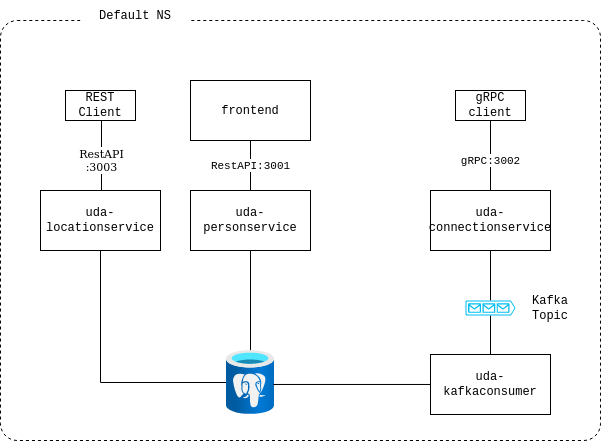

The diagram above was exported from draw.io. Its source (the exported page's mxGraphModel, read from the mxfile embedded in the PNG):
<mxGraphModel dx="2330" dy="1040" grid="1" gridSize="10" guides="1" tooltips="1" connect="1" arrows="1" fold="1" page="1" pageScale="1" pageWidth="850" pageHeight="1100" math="0" shadow="0">
  <root>
    <mxCell id="0" />
    <mxCell id="1" parent="0" />
    <mxCell id="C67ojBE6N0gTYgE861-t-1" value="" style="rounded=1;whiteSpace=wrap;html=1;dashed=1;fillColor=none;arcSize=4;" parent="1" vertex="1">
      <mxGeometry x="70" y="70" width="600" height="420" as="geometry" />
    </mxCell>
    <mxCell id="C67ojBE6N0gTYgE861-t-2" value="Default NS" style="text;html=1;strokeColor=none;fillColor=default;align=center;verticalAlign=middle;whiteSpace=wrap;rounded=0;fontFamily=Courier New;" parent="1" vertex="1">
      <mxGeometry x="150" y="50" width="110" height="30" as="geometry" />
    </mxCell>
    <mxCell id="C67ojBE6N0gTYgE861-t-8" value="RestAPI:3001" style="edgeStyle=orthogonalEdgeStyle;rounded=0;orthogonalLoop=1;jettySize=auto;html=1;fontFamily=Courier New;endArrow=none;endFill=0;" parent="1" source="C67ojBE6N0gTYgE861-t-3" target="C67ojBE6N0gTYgE861-t-4" edge="1">
      <mxGeometry relative="1" as="geometry" />
    </mxCell>
    <mxCell id="C67ojBE6N0gTYgE861-t-3" value="frontend" style="rounded=0;whiteSpace=wrap;html=1;fontFamily=Courier New;fillColor=none;" parent="1" vertex="1">
      <mxGeometry x="260" y="130" width="120" height="60" as="geometry" />
    </mxCell>
    <mxCell id="C67ojBE6N0gTYgE861-t-12" style="edgeStyle=orthogonalEdgeStyle;rounded=0;orthogonalLoop=1;jettySize=auto;html=1;fontFamily=Courier New;endArrow=none;endFill=0;" parent="1" source="C67ojBE6N0gTYgE861-t-4" target="C67ojBE6N0gTYgE861-t-11" edge="1">
      <mxGeometry relative="1" as="geometry" />
    </mxCell>
    <mxCell id="C67ojBE6N0gTYgE861-t-4" value="uda-personservice" style="rounded=0;whiteSpace=wrap;html=1;fontFamily=Courier New;fillColor=none;" parent="1" vertex="1">
      <mxGeometry x="260" y="240" width="120" height="60" as="geometry" />
    </mxCell>
    <mxCell id="C67ojBE6N0gTYgE861-t-13" style="edgeStyle=orthogonalEdgeStyle;rounded=0;orthogonalLoop=1;jettySize=auto;html=1;fontFamily=Courier New;endArrow=none;endFill=0;" parent="1" source="C67ojBE6N0gTYgE861-t-5" target="C67ojBE6N0gTYgE861-t-11" edge="1">
      <mxGeometry relative="1" as="geometry">
        <Array as="points">
          <mxPoint x="170" y="432" />
        </Array>
      </mxGeometry>
    </mxCell>
    <mxCell id="C67ojBE6N0gTYgE861-t-5" value="uda-locationservice" style="rounded=0;whiteSpace=wrap;html=1;fontFamily=Courier New;fillColor=none;" parent="1" vertex="1">
      <mxGeometry x="110" y="240" width="120" height="60" as="geometry" />
    </mxCell>
    <mxCell id="C67ojBE6N0gTYgE861-t-19" style="edgeStyle=orthogonalEdgeStyle;rounded=0;orthogonalLoop=1;jettySize=auto;html=1;entryX=0.5;entryY=0;entryDx=0;entryDy=0;entryPerimeter=0;fontFamily=Courier New;endArrow=none;endFill=0;" parent="1" source="C67ojBE6N0gTYgE861-t-6" target="C67ojBE6N0gTYgE861-t-16" edge="1">
      <mxGeometry relative="1" as="geometry" />
    </mxCell>
    <mxCell id="C67ojBE6N0gTYgE861-t-6" value="uda-connectionservice" style="rounded=0;whiteSpace=wrap;html=1;fontFamily=Courier New;fillColor=none;" parent="1" vertex="1">
      <mxGeometry x="500" y="240" width="120" height="60" as="geometry" />
    </mxCell>
    <mxCell id="C67ojBE6N0gTYgE861-t-7" style="edgeStyle=orthogonalEdgeStyle;rounded=0;orthogonalLoop=1;jettySize=auto;html=1;exitX=0.5;exitY=1;exitDx=0;exitDy=0;fontFamily=Courier New;" parent="1" source="C67ojBE6N0gTYgE861-t-3" target="C67ojBE6N0gTYgE861-t-3" edge="1">
      <mxGeometry relative="1" as="geometry" />
    </mxCell>
    <mxCell id="C67ojBE6N0gTYgE861-t-11" value="" style="aspect=fixed;html=1;points=[];align=center;image;fontSize=12;image=img/lib/azure2/databases/Azure_Database_PostgreSQL_Server.svg;fontFamily=Courier New;fillColor=none;" parent="1" vertex="1">
      <mxGeometry x="296" y="400" width="48" height="64" as="geometry" />
    </mxCell>
    <mxCell id="C67ojBE6N0gTYgE861-t-15" style="edgeStyle=orthogonalEdgeStyle;rounded=0;orthogonalLoop=1;jettySize=auto;html=1;entryX=0.973;entryY=0.531;entryDx=0;entryDy=0;entryPerimeter=0;fontFamily=Courier New;endArrow=none;endFill=0;" parent="1" source="C67ojBE6N0gTYgE861-t-14" target="C67ojBE6N0gTYgE861-t-11" edge="1">
      <mxGeometry relative="1" as="geometry" />
    </mxCell>
    <mxCell id="C67ojBE6N0gTYgE861-t-14" value="uda-kafkaconsumer" style="rounded=0;whiteSpace=wrap;html=1;fontFamily=Courier New;fillColor=none;" parent="1" vertex="1">
      <mxGeometry x="500" y="404" width="120" height="60" as="geometry" />
    </mxCell>
    <mxCell id="C67ojBE6N0gTYgE861-t-17" style="edgeStyle=orthogonalEdgeStyle;rounded=0;orthogonalLoop=1;jettySize=auto;html=1;fontFamily=Courier New;endArrow=none;endFill=0;" parent="1" source="C67ojBE6N0gTYgE861-t-16" target="C67ojBE6N0gTYgE861-t-14" edge="1">
      <mxGeometry relative="1" as="geometry" />
    </mxCell>
    <mxCell id="C67ojBE6N0gTYgE861-t-16" value="" style="verticalLabelPosition=bottom;html=1;verticalAlign=top;align=center;strokeColor=none;fillColor=#00BEF2;shape=mxgraph.azure.queue_generic;pointerEvents=1;fontFamily=Courier New;" parent="1" vertex="1">
      <mxGeometry x="535" y="350" width="50" height="15" as="geometry" />
    </mxCell>
    <mxCell id="C67ojBE6N0gTYgE861-t-18" value="Kafka Topic" style="text;html=1;strokeColor=none;fillColor=none;align=center;verticalAlign=middle;whiteSpace=wrap;rounded=0;fontFamily=Courier New;" parent="1" vertex="1">
      <mxGeometry x="590" y="343" width="60" height="30" as="geometry" />
    </mxCell>
    <mxCell id="C67ojBE6N0gTYgE861-t-21" value="gRPC:3002" style="edgeStyle=orthogonalEdgeStyle;rounded=0;orthogonalLoop=1;jettySize=auto;html=1;fontFamily=Courier New;endArrow=none;endFill=0;" parent="1" source="C67ojBE6N0gTYgE861-t-20" target="C67ojBE6N0gTYgE861-t-6" edge="1">
      <mxGeometry x="0.1429" relative="1" as="geometry">
        <mxPoint as="offset" />
      </mxGeometry>
    </mxCell>
    <mxCell id="C67ojBE6N0gTYgE861-t-20" value="&lt;div&gt;gRPC&lt;/div&gt;&lt;div&gt;client&lt;/div&gt;" style="rounded=0;whiteSpace=wrap;html=1;fontFamily=Courier New;fillColor=none;" parent="1" vertex="1">
      <mxGeometry x="525" y="140" width="70" height="30" as="geometry" />
    </mxCell>
    <mxCell id="A0pInBQd3pP30Z10N3Hu-2" value="&lt;div&gt;RestAPI&lt;/div&gt;&lt;div&gt;:3003&lt;/div&gt;" style="edgeStyle=orthogonalEdgeStyle;rounded=0;orthogonalLoop=1;jettySize=auto;html=1;endArrow=none;endFill=0;" edge="1" parent="1">
      <mxGeometry x="0.1429" relative="1" as="geometry">
        <mxPoint x="171" y="170" as="sourcePoint" />
        <mxPoint x="171" y="240" as="targetPoint" />
        <mxPoint as="offset" />
      </mxGeometry>
    </mxCell>
    <mxCell id="A0pInBQd3pP30Z10N3Hu-1" value="&lt;div&gt;REST&lt;/div&gt;&lt;div&gt;Client&lt;br&gt;&lt;/div&gt;" style="rounded=0;whiteSpace=wrap;html=1;fontFamily=Courier New;fillColor=none;" vertex="1" parent="1">
      <mxGeometry x="135" y="140" width="70" height="30" as="geometry" />
    </mxCell>
  </root>
</mxGraphModel>